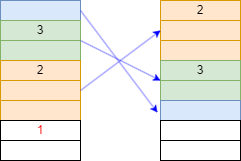

The diagram above was exported from draw.io. Its source (the exported page's mxGraphModel, read from the mxfile embedded in the PNG):
<mxGraphModel dx="329" dy="185" grid="1" gridSize="10" guides="1" tooltips="1" connect="1" arrows="1" fold="1" page="1" pageScale="1" pageWidth="827" pageHeight="1169" math="0" shadow="0">
  <root>
    <mxCell id="0" />
    <mxCell id="1" parent="0" />
    <mxCell id="fBgIL6UfNt4eMlyv_vJl-1" value="" style="rounded=0;whiteSpace=wrap;html=1;fillColor=#dae8fc;strokeColor=#6c8ebf;" vertex="1" parent="1">
      <mxGeometry x="200" y="120" width="80" height="20" as="geometry" />
    </mxCell>
    <mxCell id="fBgIL6UfNt4eMlyv_vJl-2" value="3" style="rounded=0;whiteSpace=wrap;html=1;fillColor=#d5e8d4;strokeColor=#82b366;" vertex="1" parent="1">
      <mxGeometry x="200" y="140" width="80" height="20" as="geometry" />
    </mxCell>
    <mxCell id="fBgIL6UfNt4eMlyv_vJl-3" value="" style="rounded=0;whiteSpace=wrap;html=1;fillColor=#d5e8d4;strokeColor=#82b366;" vertex="1" parent="1">
      <mxGeometry x="200" y="160" width="80" height="20" as="geometry" />
    </mxCell>
    <mxCell id="fBgIL6UfNt4eMlyv_vJl-4" value="2" style="rounded=0;whiteSpace=wrap;html=1;fillColor=#ffe6cc;strokeColor=#d79b00;" vertex="1" parent="1">
      <mxGeometry x="200" y="180" width="80" height="20" as="geometry" />
    </mxCell>
    <mxCell id="fBgIL6UfNt4eMlyv_vJl-5" value="" style="rounded=0;whiteSpace=wrap;html=1;fillColor=#ffe6cc;strokeColor=#d79b00;" vertex="1" parent="1">
      <mxGeometry x="200" y="200" width="80" height="20" as="geometry" />
    </mxCell>
    <mxCell id="fBgIL6UfNt4eMlyv_vJl-6" value="" style="rounded=0;whiteSpace=wrap;html=1;fillColor=#ffe6cc;strokeColor=#d79b00;" vertex="1" parent="1">
      <mxGeometry x="200" y="220" width="80" height="20" as="geometry" />
    </mxCell>
    <mxCell id="fBgIL6UfNt4eMlyv_vJl-7" value="&lt;font color=&quot;#ff0000&quot;&gt;1&lt;/font&gt;" style="rounded=0;whiteSpace=wrap;html=1;" vertex="1" parent="1">
      <mxGeometry x="200" y="240" width="80" height="20" as="geometry" />
    </mxCell>
    <mxCell id="fBgIL6UfNt4eMlyv_vJl-8" value="" style="rounded=0;whiteSpace=wrap;html=1;" vertex="1" parent="1">
      <mxGeometry x="200" y="260" width="80" height="20" as="geometry" />
    </mxCell>
    <mxCell id="fBgIL6UfNt4eMlyv_vJl-9" value="2" style="rounded=0;whiteSpace=wrap;html=1;fillColor=#ffe6cc;strokeColor=#d79b00;" vertex="1" parent="1">
      <mxGeometry x="360" y="120" width="80" height="20" as="geometry" />
    </mxCell>
    <mxCell id="fBgIL6UfNt4eMlyv_vJl-10" value="" style="rounded=0;whiteSpace=wrap;html=1;fillColor=#ffe6cc;strokeColor=#d79b00;" vertex="1" parent="1">
      <mxGeometry x="360" y="140" width="80" height="20" as="geometry" />
    </mxCell>
    <mxCell id="fBgIL6UfNt4eMlyv_vJl-11" value="" style="rounded=0;whiteSpace=wrap;html=1;fillColor=#ffe6cc;strokeColor=#d79b00;" vertex="1" parent="1">
      <mxGeometry x="360" y="160" width="80" height="20" as="geometry" />
    </mxCell>
    <mxCell id="fBgIL6UfNt4eMlyv_vJl-12" value="3" style="rounded=0;whiteSpace=wrap;html=1;fillColor=#d5e8d4;strokeColor=#82b366;" vertex="1" parent="1">
      <mxGeometry x="360" y="180" width="80" height="20" as="geometry" />
    </mxCell>
    <mxCell id="fBgIL6UfNt4eMlyv_vJl-13" value="" style="rounded=0;whiteSpace=wrap;html=1;fillColor=#d5e8d4;strokeColor=#82b366;" vertex="1" parent="1">
      <mxGeometry x="360" y="200" width="80" height="20" as="geometry" />
    </mxCell>
    <mxCell id="fBgIL6UfNt4eMlyv_vJl-14" value="" style="rounded=0;whiteSpace=wrap;html=1;fillColor=#dae8fc;strokeColor=#6c8ebf;" vertex="1" parent="1">
      <mxGeometry x="360" y="220" width="80" height="20" as="geometry" />
    </mxCell>
    <mxCell id="fBgIL6UfNt4eMlyv_vJl-15" value="" style="rounded=0;whiteSpace=wrap;html=1;" vertex="1" parent="1">
      <mxGeometry x="360" y="240" width="80" height="20" as="geometry" />
    </mxCell>
    <mxCell id="fBgIL6UfNt4eMlyv_vJl-16" value="" style="rounded=0;whiteSpace=wrap;html=1;" vertex="1" parent="1">
      <mxGeometry x="360" y="260" width="80" height="20" as="geometry" />
    </mxCell>
    <mxCell id="fBgIL6UfNt4eMlyv_vJl-22" value="" style="endArrow=classic;html=1;rounded=0;strokeColor=#0000FF;strokeWidth=0.5;entryX=0;entryY=0.5;entryDx=0;entryDy=0;exitX=1;exitY=0.5;exitDx=0;exitDy=0;" edge="1" parent="1" source="fBgIL6UfNt4eMlyv_vJl-5" target="fBgIL6UfNt4eMlyv_vJl-10">
      <mxGeometry width="50" height="50" relative="1" as="geometry">
        <mxPoint x="290" y="215" as="sourcePoint" />
        <mxPoint x="340" y="165" as="targetPoint" />
      </mxGeometry>
    </mxCell>
    <mxCell id="fBgIL6UfNt4eMlyv_vJl-23" value="" style="endArrow=classic;html=1;rounded=0;strokeColor=#0000FF;strokeWidth=0.5;entryX=0;entryY=1;entryDx=0;entryDy=0;exitX=1;exitY=1;exitDx=0;exitDy=0;" edge="1" parent="1" source="fBgIL6UfNt4eMlyv_vJl-2" target="fBgIL6UfNt4eMlyv_vJl-12">
      <mxGeometry width="50" height="50" relative="1" as="geometry">
        <mxPoint x="290" y="160" as="sourcePoint" />
        <mxPoint x="370" y="160" as="targetPoint" />
      </mxGeometry>
    </mxCell>
    <mxCell id="fBgIL6UfNt4eMlyv_vJl-24" value="" style="endArrow=classic;html=1;rounded=0;strokeColor=#0000FF;strokeWidth=0.5;entryX=-0.038;entryY=0.601;entryDx=0;entryDy=0;entryPerimeter=0;exitX=1;exitY=0.5;exitDx=0;exitDy=0;" edge="1" parent="1" source="fBgIL6UfNt4eMlyv_vJl-1" target="fBgIL6UfNt4eMlyv_vJl-14">
      <mxGeometry width="50" height="50" relative="1" as="geometry">
        <mxPoint x="290" y="130" as="sourcePoint" />
        <mxPoint x="360" y="170" as="targetPoint" />
      </mxGeometry>
    </mxCell>
  </root>
</mxGraphModel>